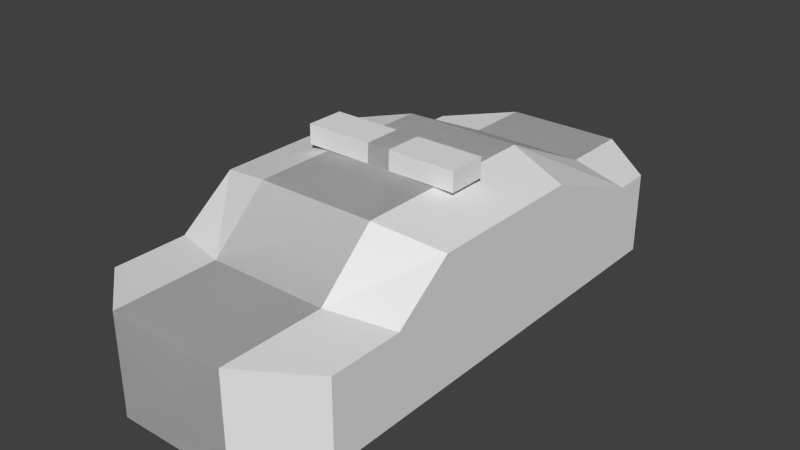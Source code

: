 # Source: car.blend  (saved by Blender 2.68.0; exported with 4.5.12 LTS)
import bpy
from mathutils import Matrix  # noqa: F401  (used for matrix-valued properties, if any)

bpy.ops.wm.read_factory_settings(use_empty=True)
scene = bpy.context.scene
scene.name = 'Scene'

# ---- collections
col_collection_1 = bpy.data.collections.new('Collection 1'); scene.collection.children.link(col_collection_1)

# ---- materials (node trees are filled in below, after node groups)
mat_material = bpy.data.materials.new('Material')
mat_material.alpha_threshold = 0.0
mat_material.use_transparent_shadow = False
mat_material.roughness = 0.5
mat_material.line_color = (0.0, 0.0, 0.0, 1.0)

# ---- material node trees

# ---- world
world_world = bpy.data.worlds.new('World'); scene.world = world_world
world_world.color = (0.05088, 0.05088, 0.05088)
world_world.use_sun_shadow = False
world_world.sun_shadow_jitter_overblur = 0.0
world_world.cycles.sampling_method = 'MANUAL'
world_world.cycles.sample_map_resolution = 256

# ---- meshes
me_cube = bpy.data.meshes.new('Cube')
me_cube.from_pydata([(1.237, -0.1721, -0.8234), (1.237, -0.1721, 0.8091), (1.237, 0.6539, -1.952), (1.237, 0.6539, 1.393), (1.237, -0.1721, -2.321), (1.237, 0.6539, -2.321), (1.237, -0.1721, 2.148), (1.237, 0.6539, 2.148), (1.237, 1.088, -0.8234), (1.237, 1.088, 0.8091), (-0.6051, -0.3032, 1.0), (0.6051, -0.3032, 1.0), (-0.6051, -0.3032, -1.0), (0.6051, -0.3032, -1.0), (-0.6051, 0.7087, 1.584), (0.6051, 0.7087, 1.584), (-0.6051, 0.7087, -2.129), (0.6051, 0.7087, -2.129), (-0.6051, -0.3032, -2.835), (0.6051, -0.3032, -2.835), (-0.6051, 0.7087, -2.835), (0.6051, 0.7087, -2.835), (-0.6051, -0.3032, 2.641), (0.6051, -0.3032, 2.641), (-0.6051, 0.7087, 2.641), (0.6051, 0.7087, 2.641), (-0.6051, 1.241, 1.0), (0.6051, 1.241, 1.0), (-0.6051, 1.241, -1.0), (0.6051, 1.241, -1.0), (-0.1187, 1.252, 0.1961), (0.1187, 1.252, 0.1961), (-0.1187, 1.252, -0.1961), (0.1187, 1.252, -0.1961), (-0.1187, 1.451, 0.1961), (0.1187, 1.451, 0.1961), (-0.1187, 1.451, -0.1961), (0.1187, 1.451, -0.1961), (0.8133, 1.252, 0.1961), (0.8133, 1.252, -0.1961), (0.8133, 1.451, 0.1961), (0.8133, 1.451, -0.1961), (-1.237, -0.1721, -0.8234), (-1.237, -0.1721, 0.8091), (-1.237, 0.6539, -1.952), (-1.237, 0.6539, 1.393), (-1.237, -0.1721, -2.321), (-1.237, 0.6539, -2.321), (-1.237, -0.1721, 2.148), (-1.237, 0.6539, 2.148), (-1.237, 1.088, -0.8234), (-1.237, 1.088, 0.8091), (0.6051, -0.3032, 1.0), (-0.6051, -0.3032, 1.0), (0.6051, -0.3032, -1.0), (-0.6051, -0.3032, -1.0), (0.6051, 0.7087, 1.584), (-0.6051, 0.7087, 1.584), (0.6051, 0.7087, -2.129), (-0.6051, 0.7087, -2.129), (0.6051, -0.3032, -2.835), (-0.6051, -0.3032, -2.835), (0.6051, 0.7087, -2.835), (-0.6051, 0.7087, -2.835), (0.6051, -0.3032, 2.641), (-0.6051, -0.3032, 2.641), (0.6051, 0.7087, 2.641), (-0.6051, 0.7087, 2.641), (0.6051, 1.241, 1.0), (-0.6051, 1.241, 1.0), (0.6051, 1.241, -1.0), (-0.6051, 1.241, -1.0), (0.1187, 1.252, 0.1961), (-0.1187, 1.252, 0.1961), (0.1187, 1.252, -0.1961), (-0.1187, 1.252, -0.1961), (0.1187, 1.451, 0.1961), (-0.1187, 1.451, 0.1961), (0.1187, 1.451, -0.1961), (-0.1187, 1.451, -0.1961), (-0.8134, 1.252, 0.1961), (-0.8134, 1.252, -0.1961), (-0.8134, 1.451, 0.1961), (-0.8134, 1.451, -0.1961)], [], [(11, 13, 0, 1), (3, 2, 8, 9), (17, 2, 5, 21), (0, 2, 3, 1), (19, 21, 5, 4), (2, 0, 4, 5), (25, 23, 6, 7), (11, 1, 6, 23), (1, 3, 7, 6), (27, 9, 8, 29), (15, 3, 9, 27), (10, 12, 13, 11), (16, 17, 21, 20), (3, 15, 25, 7), (15, 14, 24, 25), (18, 20, 21, 19), (0, 13, 19, 4), (13, 12, 18, 19), (24, 22, 23, 25), (10, 11, 23, 22), (27, 29, 33, 31), (14, 15, 27, 26), (2, 17, 29, 8), (17, 16, 28, 29), (35, 31, 38, 40), (26, 27, 31, 30), (29, 28, 32, 33), (28, 26, 30, 32), (34, 35, 37, 36), (33, 32, 36, 37), (32, 30, 34, 36), (30, 31, 35, 34), (38, 39, 41, 40), (37, 35, 40, 41), (33, 37, 41, 39), (31, 33, 39, 38), (53, 43, 42, 55), (45, 51, 50, 44), (59, 63, 47, 44), (42, 43, 45, 44), (61, 46, 47, 63), (44, 47, 46, 42), (67, 49, 48, 65), (53, 65, 48, 43), (43, 48, 49, 45), (69, 71, 50, 51), (57, 69, 51, 45), (52, 53, 55, 54), (58, 62, 63, 59), (45, 49, 67, 57), (57, 67, 66, 56), (60, 61, 63, 62), (42, 46, 61, 55), (55, 61, 60, 54), (66, 67, 65, 64), (52, 64, 65, 53), (69, 73, 75, 71), (56, 68, 69, 57), (44, 50, 71, 59), (59, 71, 70, 58), (77, 82, 80, 73), (68, 72, 73, 69), (71, 75, 74, 70), (70, 74, 72, 68), (76, 78, 79, 77), (75, 79, 78, 74), (74, 78, 76, 72), (72, 76, 77, 73), (80, 82, 83, 81), (79, 83, 82, 77), (75, 81, 83, 79), (73, 80, 81, 75)])
_uv = me_cube.uv_layers.new(name='UVMap')
_uv.uv.foreach_set('vector', [0.3532, 0.4412, 0.3539, 0.2114, 0.4265, 0.2319, 0.4259, 0.4195, 0.9038, 0.08704, 0.9049, 0.4716, 0.8546, 0.342, 0.854, 0.1544, 0.7813, 0.5471, 0.8539, 0.527, 0.854, 0.5694, 0.7815, 0.6281, 0.9995, 0.3416, 0.9049, 0.4716, 0.9038, 0.08704, 0.9989, 0.1539, 0.6045, 0.8562, 0.4882, 0.8558, 0.4947, 0.7832, 0.5897, 0.7834, 0.9049, 0.4716, 0.9995, 0.3416, 1.0, 0.5137, 0.9051, 0.514, 0.08789, 0.9183, 0.2042, 0.9179, 0.1893, 0.9906, 0.09441, 0.9909, 0.3532, 0.4412, 0.4259, 0.4195, 0.4254, 0.5734, 0.3526, 0.6298, 0.9989, 0.1539, 0.9038, 0.08704, 0.9035, 0.0002913, 0.9984, 0.0, 0.7802, 0.1843, 0.8529, 0.2071, 0.8535, 0.3944, 0.7809, 0.4137, 0.78, 0.1212, 0.8527, 0.1432, 0.8529, 0.2071, 0.7802, 0.1843, 0.2141, 0.4408, 0.2148, 0.2109, 0.3539, 0.2114, 0.3532, 0.4412, 0.6422, 0.5475, 0.7813, 0.5471, 0.7815, 0.6281, 0.6424, 0.6286, 0.8527, 0.1432, 0.78, 0.1212, 0.7796, 0.0, 0.8525, 0.05665, 0.78, 0.1212, 0.6409, 0.1216, 0.6405, 0.0004267, 0.7796, 0.0, 0.6041, 0.9952, 0.4878, 0.9949, 0.4882, 0.8558, 0.6045, 0.8562, 0.4265, 0.2319, 0.3539, 0.2114, 0.3545, 0.0004267, 0.427, 0.05971, 0.3539, 0.2114, 0.2148, 0.2109, 0.2154, 0.0, 0.3545, 0.0004267, 0.08747, 0.7792, 0.2038, 0.7788, 0.2042, 0.9179, 0.08789, 0.9183, 0.2141, 0.4408, 0.3532, 0.4412, 0.3526, 0.6298, 0.2135, 0.6294, 0.7802, 0.1843, 0.7809, 0.4137, 0.7247, 0.3216, 0.7246, 0.2766, 0.6409, 0.1216, 0.78, 0.1212, 0.7802, 0.1843, 0.6411, 0.1848, 0.8539, 0.527, 0.7813, 0.5471, 0.7809, 0.4137, 0.8535, 0.3944, 0.7813, 0.5471, 0.6422, 0.5475, 0.6418, 0.4142, 0.7809, 0.4137, 0.7141, 0.8527, 0.7371, 0.8527, 0.7373, 0.9325, 0.7143, 0.9326, 0.6411, 0.1848, 0.7802, 0.1843, 0.7246, 0.2766, 0.6973, 0.2767, 0.7809, 0.4137, 0.6418, 0.4142, 0.6974, 0.3217, 0.7247, 0.3216, 0.6418, 0.4142, 0.6411, 0.1848, 0.6973, 0.2767, 0.6974, 0.3217, 0.7493, 0.7878, 0.7493, 0.7606, 0.7943, 0.7607, 0.7942, 0.788, 0.8345, 0.965, 0.8346, 0.9922, 0.8117, 0.9923, 0.8116, 0.965, 0.2703, 0.6865, 0.2705, 0.7316, 0.2475, 0.7317, 0.2474, 0.6866, 0.737, 0.8254, 0.7371, 0.8527, 0.7141, 0.8527, 0.714, 0.8255, 0.6908, 0.8209, 0.6909, 0.8659, 0.668, 0.866, 0.6678, 0.8209, 0.7943, 0.7607, 0.7493, 0.7606, 0.7496, 0.6807, 0.7946, 0.6808, 0.8345, 0.965, 0.8116, 0.965, 0.8113, 0.8852, 0.8343, 0.8851, 0.3096, 0.6561, 0.3546, 0.656, 0.3549, 0.7358, 0.3098, 0.736, 0.1397, 0.1886, 0.2124, 0.2103, 0.213, 0.3979, 0.1404, 0.4184, 0.9047, 0.9413, 0.8546, 0.8743, 0.854, 0.6867, 0.9036, 0.5568, 0.5678, 0.08148, 0.568, 0.0004268, 0.6405, 0.05919, 0.6404, 0.1016, 0.9989, 0.6862, 0.9995, 0.8738, 0.9047, 0.9413, 0.9036, 0.5568, 0.468, 0.9216, 0.4531, 0.9944, 0.3582, 0.9946, 0.3517, 0.922, 0.9036, 0.5568, 0.9034, 0.5143, 0.9984, 0.514, 0.9989, 0.6862, 0.2169, 0.8502, 0.2234, 0.7776, 0.3183, 0.7779, 0.3332, 0.8506, 0.1397, 0.1886, 0.1391, 0.0, 0.2119, 0.05637, 0.2124, 0.2103, 0.9995, 0.8738, 0.9999, 1.028, 0.905, 1.028, 0.9047, 0.9413, 0.5667, 0.4442, 0.5674, 0.2148, 0.64, 0.2342, 0.6394, 0.4214, 0.5665, 0.5074, 0.5667, 0.4442, 0.6394, 0.4214, 0.6392, 0.4853, 0.0005786, 0.189, 0.1397, 0.1886, 0.1404, 0.4184, 0.001284, 0.4189, 0.4287, 0.08106, 0.4289, 0.0, 0.568, 0.0004268, 0.5678, 0.08148, 0.6392, 0.4853, 0.6389, 0.5719, 0.5661, 0.6286, 0.5665, 0.5074, 0.5665, 0.5074, 0.5661, 0.6286, 0.427, 0.6281, 0.4274, 0.507, 0.4676, 0.7825, 0.468, 0.9216, 0.3517, 0.922, 0.3513, 0.7829, 0.213, 0.3979, 0.2135, 0.5701, 0.141, 0.6294, 0.1404, 0.4184, 0.1404, 0.4184, 0.141, 0.6294, 0.001931, 0.6298, 0.001284, 0.4189, 0.2165, 0.9893, 0.2169, 0.8502, 0.3332, 0.8506, 0.3328, 0.9897, 0.0005786, 0.189, 0.0, 0.0004268, 0.1391, 0.0, 0.1397, 0.1886, 0.5667, 0.4442, 0.5111, 0.3519, 0.5112, 0.3069, 0.5674, 0.2148, 0.4274, 0.507, 0.4276, 0.4438, 0.5667, 0.4442, 0.5665, 0.5074, 0.6404, 0.1016, 0.64, 0.2342, 0.5674, 0.2148, 0.5678, 0.08148, 0.5678, 0.08148, 0.5674, 0.2148, 0.4283, 0.2144, 0.4287, 0.08106, 0.39, 0.7214, 0.3898, 0.6415, 0.4128, 0.6415, 0.413, 0.7213, 0.4276, 0.4438, 0.4838, 0.3518, 0.5111, 0.3519, 0.5667, 0.4442, 0.5674, 0.2148, 0.5112, 0.3069, 0.4839, 0.3068, 0.4283, 0.2144, 0.4283, 0.2144, 0.4839, 0.3068, 0.4838, 0.3518, 0.4276, 0.4438, 0.6759, 0.6808, 0.7209, 0.6807, 0.721, 0.708, 0.676, 0.7081, 0.7876, 0.8489, 0.7646, 0.849, 0.7645, 0.8217, 0.7875, 0.8217, 0.03506, 0.6778, 0.05803, 0.6778, 0.05789, 0.7229, 0.03492, 0.7229, 0.4131, 0.7486, 0.3901, 0.7486, 0.39, 0.7214, 0.413, 0.7213, 0.6909, 0.9456, 0.668, 0.9457, 0.6678, 0.9006, 0.6908, 0.9005, 0.721, 0.708, 0.7212, 0.7878, 0.6762, 0.788, 0.676, 0.7081, 0.7876, 0.8489, 0.7878, 0.9288, 0.7649, 0.9289, 0.7646, 0.849, 0.4511, 0.7358, 0.4514, 0.656, 0.4964, 0.6561, 0.4962, 0.736])
me_cube.materials.append(mat_material)
me_cube.use_remesh_preserve_volume = False
me_cube.use_remesh_preserve_attributes = False
me_cube.use_mirror_vertex_groups = False
me_cube.update()

# ---- objects
ob_cube = bpy.data.objects.new('Cube', me_cube)

# ---- transforms, parenting, visibility, modifiers, constraints
ob_cube.location = (0.0, 0.0, 0.0)
ob_cube.rotation_euler = (1.571, -0.0, 0.0)
ob_cube.track_axis = 'POS_Z'
ob_cube.up_axis = 'Y'
ob_cube.lock_rotations_4d = False
ob_cube.empty_display_type = 'ARROWS'
ob_cube.lineart.crease_threshold = 0.0

# ---- collection membership
col_collection_1.objects.link(ob_cube)

# ---- scene / render settings (as saved in the file)
scene.frame_start = 1; scene.frame_end = 250; scene.frame_set(1)
scene.render.engine = 'BLENDER_EEVEE_NEXT'
scene.render.image_settings.color_mode = 'RGB'
scene.render.image_settings.compression = 90
scene.render.resolution_percentage = 50
scene.render.dither_intensity = 0.0
scene.cycles.use_denoising = False
scene.cycles.samples = 10
scene.cycles.sampling_pattern = 'TABULATED_SOBOL'
scene.cycles.light_sampling_threshold = 0.0
scene.cycles.use_adaptive_sampling = False
scene.cycles.use_light_tree = False
scene.cycles.blur_glossy = 0.0
scene.cycles.volume_bounces = 1
scene.cycles.pixel_filter_type = 'GAUSSIAN'
scene.cycles.sample_clamp_indirect = 0.0
scene.view_settings.view_transform = 'Standard'
bpy.context.view_layer.update()

# ---- added for rendering (the .blend has no active camera and no usable light): camera, sun
cam_auto = bpy.data.cameras.new('AutoCamera')
cam_auto.lens = 50.0
cam_auto.sensor_width = 36.0
cam_auto.clip_end = 1000.0
ob_auto_camera = bpy.data.objects.new('AutoCamera', cam_auto)
scene.collection.objects.link(ob_auto_camera)
ob_auto_camera.location = (5.79186, -6.8529, 5.20758)
ob_auto_camera.rotation_euler = (1.09748, -7.21219e-08, 0.694738)
scene.camera = ob_auto_camera
light_auto_sun = bpy.data.lights.new('AutoSun', 'SUN')
light_auto_sun.energy = 3.0
light_auto_sun.angle = 0.0523599
ob_auto_sun = bpy.data.objects.new('AutoSun', light_auto_sun)
scene.collection.objects.link(ob_auto_sun)
ob_auto_sun.rotation_euler = (0.872665, 0.174533, 0.523599)
bpy.context.view_layer.update()
